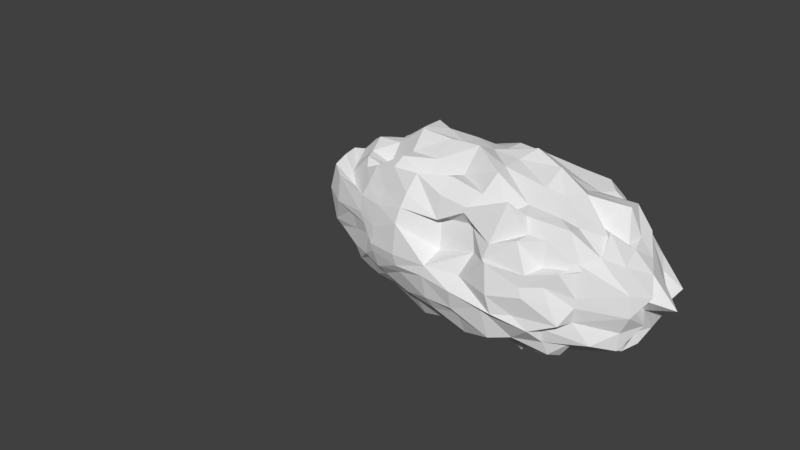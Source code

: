 # Source: nuvola.blend  (saved by Blender 2.78.0; exported with 4.5.12 LTS)
import bpy
from mathutils import Matrix  # noqa: F401  (used for matrix-valued properties, if any)

bpy.ops.wm.read_factory_settings(use_empty=True)
scene = bpy.context.scene
scene.name = 'Scene'

# ---- collections
col_collection_1 = bpy.data.collections.new('Collection 1'); scene.collection.children.link(col_collection_1)

# ---- world
world_world = bpy.data.worlds.new('World'); scene.world = world_world
world_world.color = (0.05088, 0.05088, 0.05088)
world_world.use_sun_shadow = False
world_world.sun_shadow_jitter_overblur = 0.0
world_world.cycles.sampling_method = 'MANUAL'

# ---- cameras
cam_camera = bpy.data.cameras.new('Camera')
cam_camera.clip_end = 100.0
cam_camera.lens = 35.0
cam_camera.sensor_width = 32.0
cam_camera.sensor_height = 18.0
cam_camera.ortho_scale = 7.314
cam_camera.dof.focus_distance = 0.0
cam_camera.dof.aperture_fstop = 128.0

# ---- meshes
me_cube_002 = bpy.data.meshes.new('Cube.002')
me_cube_002.from_pydata([(-0.8437, -1.644, 0.8403), (-0.7579, -1.948, 0.8429), (-0.8358, -2.29, 0.8437), (-0.7495, -2.566, 0.899), (-0.6538, -1.64, 0.92), (-0.616, -1.62, 1.192), (-0.6965, -1.64, 1.201), (-0.8693, -1.302, 0.8182), (-0.8208, -0.9717, 0.7827), (-0.7452, -0.8364, 0.8844), (-0.8571, -1.629, 0.7448), (-0.8199, -1.641, 0.531), (-0.7459, -1.669, 0.4142), (-0.8563, -1.932, 0.729), (-0.8112, -2.33, 0.6802), (-0.7361, -2.483, 0.7068), (-0.8099, -1.916, 0.5485), (-0.777, -2.201, 0.6624), (-0.7177, -2.62, 0.6179), (-0.7418, -1.937, 0.4815), (-0.7104, -2.235, 0.3758), (-0.6489, -2.427, 0.4437), (-0.6541, -2.011, 1.035), (-0.5876, -1.924, 1.227), (-0.6656, -1.898, 1.343), (-0.8059, -2.247, 1.089), (-0.7818, -2.201, 1.095), (-0.7195, -2.209, 1.207), (-0.7421, -2.536, 0.9781), (-0.7254, -2.571, 1.088), (-0.6788, -2.443, 1.31), (-0.8475, -1.311, 1.1), (-0.8091, -1.0, 0.946), (-0.7327, -0.7454, 0.9762), (-0.8036, -1.324, 1.236), (-0.7703, -1.026, 1.143), (-0.6985, -0.7316, 1.121), (-0.7438, -1.334, 1.348), (-0.6991, -1.037, 1.259), (-0.6461, -0.7676, 1.231), (-0.849, -1.316, 0.7116), (-0.8053, -1.321, 0.6367), (-0.7327, -1.339, 0.4242), (-0.8057, -0.9812, 0.7063), (-0.7644, -1.005, 0.5509), (-0.6981, -1.034, 0.4652), (-0.7327, -0.8499, 0.7995), (-0.6981, -0.7698, 0.5597), (-0.6441, -0.7695, 0.4997), (-0.02633, 0.1021, 0.7714), (-0.1986, 0.07173, 0.5967), (-0.3638, -0.01156, 0.7121), (-0.5147, -0.1427, 0.6278), (-0.02633, 0.07173, 0.9508), (-0.02633, -0.01908, 1.166), (-0.02633, -0.17, 1.309), (0.146, 0.07173, 0.7333), (0.3112, -0.01908, 0.8703), (0.4621, -0.17, 0.7424), (-0.02633, 0.07173, 0.5661), (-0.02633, -0.01908, 0.5091), (-0.02633, -0.17, 0.42), (-0.1956, 0.04182, 0.5485), (-0.3579, -0.04757, 0.5315), (-0.5061, -0.2136, 0.5718), (-0.1895, -0.04757, 0.577), (-0.3453, -0.1313, 0.4904), (-0.4862, -0.2866, 0.5588), (-0.1834, -0.1961, 0.4), (-0.3313, -0.2684, 0.3101), (-0.4605, -0.383, 0.3558), (-0.1956, 0.04182, 0.7617), (-0.1895, -0.04757, 1.229), (-0.1834, -0.196, 1.261), (-0.3579, -0.02371, 0.9857), (-0.3453, -0.1005, 1.223), (-0.3313, -0.2451, 1.17), (-0.5061, -0.06258, 0.9198), (-0.4862, -0.1246, 1.171), (-0.4605, -0.3412, 1.15), (0.1429, 0.04182, 1.002), (0.3052, -0.04757, 0.8797), (0.4535, -0.1961, 0.9232), (0.1369, -0.04757, 0.9671), (0.2926, -0.1313, 1.138), (0.4335, -0.2684, 0.9853), (0.1308, -0.1961, 1.164), (0.2786, -0.2684, 1.286), (0.4078, -0.3812, 1.135), (0.1429, 0.04182, 0.5369), (0.1369, -0.04757, 0.5092), (0.1308, -0.1961, 0.426), (0.3052, -0.04757, 0.6103), (0.2926, -0.1313, 0.4713), (0.2786, -0.2684, 0.4177), (0.4535, -0.1961, 0.5619), (0.4335, -0.2684, 0.5392), (0.4078, -0.3812, 0.31), (0.8196, -1.662, 0.8755), (0.8083, -1.311, 0.9354), (0.7648, -0.9665, 0.8686), (0.6925, -0.6513, 0.7804), (0.8045, -1.665, 1.048), (0.7582, -1.662, 1.198), (0.688, -1.636, 1.366), (0.8027, -1.959, 0.9157), (0.7606, -2.349, 0.8856), (0.6837, -2.583, 0.9507), (0.8076, -1.661, 0.739), (0.7648, -1.653, 0.5632), (0.6925, -1.648, 0.4512), (0.794, -1.318, 0.7048), (0.7512, -0.9789, 0.6676), (0.6801, -0.6692, 0.7009), (0.7512, -1.33, 0.6219), (0.7111, -1.005, 0.6169), (0.6454, -0.711, 0.5474), (0.6801, -1.343, 0.4791), (0.6454, -1.034, 0.4529), (0.5914, -0.7645, 0.4906), (0.7939, -1.318, 0.9776), (0.7475, -1.329, 1.201), (0.6739, -1.34, 1.328), (0.7512, -0.9789, 0.9707), (0.7111, -1.005, 1.154), (0.6448, -1.034, 1.183), (0.6801, -0.6692, 0.9232), (0.6454, -0.711, 1.152), (0.5914, -0.7645, 1.3), (0.7873, -2.009, 1.079), (0.7449, -2.345, 1.107), (0.6755, -2.517, 1.021), (0.7456, -1.966, 1.166), (0.7043, -2.214, 1.194), (0.6387, -2.533, 1.194), (0.6705, -1.919, 1.32), (0.6281, -2.2, 1.349), (0.5827, -2.536, 1.298), (0.7897, -1.984, 0.7425), (0.7486, -1.976, 0.5917), (0.6796, -1.932, 0.4847), (0.7495, -2.266, 0.6699), (0.7054, -2.311, 0.6202), (0.6422, -2.274, 0.5267), (0.6786, -2.577, 0.7807), (0.6434, -2.591, 0.6038), (0.585, -2.426, 0.5435), (-0.02695, -3.444, 0.874), (0.1403, -3.283, 0.8233), (0.3037, -3.295, 0.8697), (0.4521, -3.028, 0.8886), (-0.0305, -3.216, 1.091), (-0.03923, -3.048, 1.237), (-0.03335, -2.986, 1.251), (-0.2069, -3.068, 0.9429), (-0.3733, -3.266, 0.8801), (-0.5319, -2.897, 0.8688), (-0.02993, -3.179, 0.7696), (-0.02637, -3.14, 0.5551), (-0.0306, -3.168, 0.4645), (0.1321, -3.27, 0.7318), (0.3023, -3.055, 0.781), (0.4534, -3.1, 0.7727), (0.1336, -3.175, 0.5389), (0.2916, -3.076, 0.6024), (0.4237, -2.949, 0.6508), (0.1246, -3.047, 0.5004), (0.2726, -2.85, 0.4391), (0.4039, -2.91, 0.5142), (0.1413, -3.183, 1.016), (0.1246, -3.11, 1.133), (0.1084, -2.996, 1.273), (0.2933, -3.116, 0.959), (0.287, -2.998, 1.186), (0.2605, -2.995, 1.273), (0.4528, -3.014, 1.002), (0.4147, -2.881, 1.127), (0.4025, -2.827, 1.207), (-0.2054, -3.331, 1.01), (-0.3624, -3.244, 1.051), (-0.5247, -2.897, 0.9471), (-0.2054, -3.089, 1.168), (-0.3631, -3.067, 1.166), (-0.4901, -2.863, 1.21), (-0.1941, -2.916, 1.385), (-0.3499, -2.964, 1.244), (-0.486, -2.901, 1.16), (-0.1978, -3.291, 0.7597), (-0.1918, -3.167, 0.5598), (-0.1902, -3.13, 0.4489), (-0.3582, -3.192, 0.715), (-0.3553, -3.184, 0.5542), (-0.3363, -2.975, 0.4712), (-0.5177, -2.88, 0.7346), (-0.4913, -3.033, 0.5834), (-0.462, -2.895, 0.5545), (-0.02633, -1.652, 0.1155), (-0.02633, -1.311, -0.0001688), (-0.02633, -0.9665, 0.09058), (-0.02633, -0.6513, 0.1777), (0.146, -1.665, 0.09305), (0.3112, -1.652, 0.1593), (0.4621, -1.659, 0.2206), (-0.02809, -1.936, 0.1575), (-0.02933, -2.293, 0.1897), (-0.0312, -2.659, 0.2013), (-0.1992, -1.668, 0.2683), (-0.3646, -1.622, 0.27), (-0.5168, -1.619, 0.1954), (-0.1956, -1.318, 0.2431), (-0.1895, -0.9789, 0.2172), (-0.1834, -0.6692, 0.1684), (-0.3579, -1.328, 0.2565), (-0.3453, -1.005, 0.2067), (-0.3313, -0.711, 0.09917), (-0.5062, -1.336, 0.11), (-0.4862, -1.034, 0.3208), (-0.4605, -0.7645, 0.309), (0.1429, -1.318, 0.2442), (0.3052, -1.33, 0.2552), (0.4535, -1.343, 0.1564), (0.1369, -0.9789, 0.07058), (0.2926, -1.005, 0.1075), (0.4335, -1.034, 0.1759), (0.1308, -0.6692, 0.1798), (0.2786, -0.711, 0.2353), (0.4078, -0.7645, 0.2272), (0.1421, -1.946, 0.07337), (0.1358, -2.302, 0.1368), (0.1295, -2.562, 0.1625), (0.3051, -1.951, 0.2439), (0.2924, -2.249, 0.2586), (0.2776, -2.63, 0.2403), (0.4535, -1.942, 0.204), (0.433, -2.201, 0.3648), (0.4076, -2.552, 0.2693), (-0.1987, -1.95, 0.2494), (-0.358, -1.915, 0.2384), (-0.5135, -1.901, 0.2554), (-0.1919, -2.229, 0.1675), (-0.353, -2.308, 0.1321), (-0.4901, -2.275, 0.3511), (-0.1889, -2.527, 0.1772), (-0.3358, -2.492, 0.3118), (-0.4647, -2.537, 0.2759), (-0.03816, -1.643, 1.628), (-0.03372, -1.308, 1.599), (-0.03275, -0.9631, 1.521), (-0.02633, -0.6513, 1.45), (-0.2021, -1.626, 1.699), (-0.3694, -1.623, 1.49), (-0.5236, -1.637, 1.526), (-0.05577, -1.925, 1.629), (-0.03251, -2.324, 1.672), (-0.03122, -2.582, 1.525), (0.1302, -1.647, 1.59), (0.297, -1.648, 1.597), (0.4469, -1.658, 1.461), (0.1406, -1.317, 1.594), (0.1363, -0.9786, 1.588), (0.1308, -0.6692, 1.526), (0.2945, -1.325, 1.475), (0.2926, -1.005, 1.431), (0.2786, -0.711, 1.564), (0.446, -1.339, 1.467), (0.4314, -1.033, 1.364), (0.4078, -0.7645, 1.402), (-0.1989, -1.316, 1.673), (-0.366, -1.325, 1.54), (-0.5075, -1.34, 1.428), (-0.1957, -0.9756, 1.67), (-0.3474, -1.004, 1.511), (-0.4894, -1.033, 1.517), (-0.1838, -0.669, 1.455), (-0.3331, -0.71, 1.306), (-0.4621, -0.7637, 1.332), (-0.223, -1.924, 1.613), (-0.2213, -2.335, 1.565), (-0.197, -2.485, 1.539), (-0.365, -1.969, 1.619), (-0.3909, -2.308, 1.463), (-0.3768, -2.601, 1.448), (-0.5149, -1.954, 1.477), (-0.5317, -2.204, 1.398), (-0.5061, -2.379, 1.435), (0.1419, -1.958, 1.679), (0.2882, -1.931, 1.591), (0.4357, -1.925, 1.5), (0.124, -2.251, 1.57), (0.2649, -2.313, 1.477), (0.424, -2.209, 1.497), (0.1079, -2.483, 1.486), (0.2525, -2.512, 1.435), (0.388, -2.567, 1.422), (-0.5664, -0.7943, 0.3088), (-0.6059, -1.05, 0.3384), (-0.6339, -1.346, 0.3231), (-0.6507, -1.636, 0.3279), (-0.6371, -1.933, 0.251), (-0.614, -2.284, 0.3971), (-0.5666, -2.398, 0.4386), (-0.5791, -2.674, 0.4871), (-0.608, -2.662, 0.6208), (-0.6478, -2.842, 0.7341), (-0.6558, -2.757, 0.8816), (-0.6515, -2.692, 1.007), (-0.608, -2.785, 1.141), (-0.5897, -2.632, 1.126), (-0.57, -2.467, 1.332), (-0.6066, -2.28, 1.547), (-0.6385, -1.892, 1.379), (-0.6563, -1.635, 1.405), (-0.6353, -1.345, 1.497), (-0.6084, -1.048, 1.456), (-0.5708, -0.792, 1.383), (-0.5664, -0.4935, 1.095), (-0.6059, -0.3214, 1.149), (-0.6334, -0.3192, 0.9066), (-0.6442, -0.5255, 0.8876), (-0.6334, -0.5828, 0.7187), (-0.6059, -0.5201, 0.5247), (-0.5664, -0.5481, 0.3795), (0.3936, -0.5435, 0.2873), (0.2713, -0.461, 0.2191), (0.1278, -0.4034, 0.2392), (-0.02633, -0.3809, 0.2249), (-0.1804, -0.4034, 0.2985), (-0.3239, -0.461, 0.2912), (-0.4462, -0.5435, 0.3087), (-0.4462, -0.5382, 1.356), (-0.3239, -0.461, 1.355), (-0.1804, -0.4034, 1.435), (-0.02633, -0.3809, 1.388), (0.1278, -0.4034, 1.346), (0.2713, -0.461, 1.393), (0.3936, -0.5435, 1.313), (0.5137, -0.5435, 1.178), (0.5532, -0.461, 1.024), (0.5808, -0.4034, 0.937), (0.5916, -0.3809, 0.8191), (0.5808, -0.4034, 0.6579), (0.5532, -0.461, 0.5922), (0.5137, -0.5435, 0.498), (0.5108, -2.519, 0.3806), (0.5511, -2.286, 0.4267), (0.5804, -1.988, 0.3833), (0.5916, -1.657, 0.3488), (0.5808, -1.349, 0.3868), (0.5532, -1.05, 0.3044), (0.5137, -0.7943, 0.3653), (0.5137, -0.7943, 1.322), (0.5518, -1.049, 1.284), (0.5723, -1.345, 1.37), (0.5801, -1.658, 1.413), (0.5763, -1.949, 1.375), (0.5422, -2.216, 1.352), (0.5001, -2.435, 1.448), (0.5005, -2.669, 1.238), (0.5414, -2.814, 1.125), (0.5652, -2.768, 1.005), (0.5846, -2.915, 0.8396), (0.5725, -2.816, 0.816), (0.5491, -2.707, 0.597), (0.5137, -2.724, 0.5053), (-0.4468, -2.753, 0.3445), (-0.3261, -2.711, 0.4464), (-0.1835, -2.871, 0.3199), (-0.03094, -2.754, 0.2415), (0.1246, -2.849, 0.3218), (0.2686, -2.866, 0.3177), (0.3934, -2.669, 0.4851), (0.3762, -2.658, 1.377), (0.2636, -2.845, 1.447), (0.1156, -2.882, 1.474), (-0.05826, -2.716, 1.334), (-0.1848, -2.902, 1.336), (-0.3282, -2.733, 1.396), (-0.4599, -2.753, 1.428), (-0.5392, -2.701, 0.3673), (-0.5479, -2.619, 1.327), (-0.5279, -0.6239, 0.3061), (-0.5279, -0.6124, 1.298), (0.473, -2.567, 0.5305), (0.4637, -2.614, 1.307), (0.4752, -0.6239, 0.3932), (0.4752, -0.6239, 1.283)], [], [(0, 10, 13, 1), (1, 13, 14, 2), (2, 14, 15, 3), (3, 15, 303, 304), (10, 11, 16, 13), (13, 16, 17, 14), (14, 17, 18, 15), (15, 18, 302, 303), (11, 12, 19, 16), (16, 19, 20, 17), (17, 20, 21, 18), (18, 21, 301, 302), (12, 297, 298, 19), (19, 298, 299, 20), (20, 299, 300, 21), (21, 300, 378, 301), (0, 1, 22, 4), (4, 22, 23, 5), (5, 23, 24, 6), (6, 24, 310, 311), (1, 2, 25, 22), (22, 25, 26, 23), (23, 26, 27, 24), (24, 27, 309, 310), (2, 3, 28, 25), (25, 28, 29, 26), (26, 29, 30, 27), (27, 30, 308, 309), (3, 304, 305, 28), (28, 305, 306, 29), (29, 306, 307, 30), (30, 307, 379, 308), (0, 4, 31, 7), (7, 31, 32, 8), (8, 32, 33, 9), (9, 33, 317, 318), (4, 5, 34, 31), (31, 34, 35, 32), (32, 35, 36, 33), (33, 36, 316, 317), (5, 6, 37, 34), (34, 37, 38, 35), (35, 38, 39, 36), (36, 39, 315, 316), (6, 311, 312, 37), (37, 312, 313, 38), (38, 313, 314, 39), (39, 314, 381, 315), (0, 7, 40, 10), (10, 40, 41, 11), (11, 41, 42, 12), (12, 42, 296, 297), (7, 8, 43, 40), (40, 43, 44, 41), (41, 44, 45, 42), (42, 45, 295, 296), (8, 9, 46, 43), (43, 46, 47, 44), (44, 47, 48, 45), (45, 48, 294, 295), (9, 318, 319, 46), (46, 319, 320, 47), (47, 320, 321, 48), (48, 321, 380, 294), (49, 59, 62, 50), (50, 62, 63, 51), (51, 63, 64, 52), (52, 64, 319, 318), (59, 60, 65, 62), (62, 65, 66, 63), (63, 66, 67, 64), (64, 67, 320, 319), (60, 61, 68, 65), (65, 68, 69, 66), (66, 69, 70, 67), (67, 70, 321, 320), (61, 325, 326, 68), (68, 326, 327, 69), (69, 327, 328, 70), (70, 328, 380, 321), (49, 50, 71, 53), (53, 71, 72, 54), (54, 72, 73, 55), (55, 73, 331, 332), (50, 51, 74, 71), (71, 74, 75, 72), (72, 75, 76, 73), (73, 76, 330, 331), (51, 52, 77, 74), (74, 77, 78, 75), (75, 78, 79, 76), (76, 79, 329, 330), (52, 318, 317, 77), (77, 317, 316, 78), (78, 316, 315, 79), (79, 315, 381, 329), (49, 53, 80, 56), (56, 80, 81, 57), (57, 81, 82, 58), (58, 82, 338, 339), (53, 54, 83, 80), (80, 83, 84, 81), (81, 84, 85, 82), (82, 85, 337, 338), (54, 55, 86, 83), (83, 86, 87, 84), (84, 87, 88, 85), (85, 88, 336, 337), (55, 332, 333, 86), (86, 333, 334, 87), (87, 334, 335, 88), (88, 335, 385, 336), (49, 56, 89, 59), (59, 89, 90, 60), (60, 90, 91, 61), (61, 91, 324, 325), (56, 57, 92, 89), (89, 92, 93, 90), (90, 93, 94, 91), (91, 94, 323, 324), (57, 58, 95, 92), (92, 95, 96, 93), (93, 96, 97, 94), (94, 97, 322, 323), (58, 339, 340, 95), (95, 340, 341, 96), (96, 341, 342, 97), (97, 342, 384, 322), (98, 108, 111, 99), (99, 111, 112, 100), (100, 112, 113, 101), (101, 113, 340, 339), (108, 109, 114, 111), (111, 114, 115, 112), (112, 115, 116, 113), (113, 116, 341, 340), (109, 110, 117, 114), (114, 117, 118, 115), (115, 118, 119, 116), (116, 119, 342, 341), (110, 346, 347, 117), (117, 347, 348, 118), (118, 348, 349, 119), (119, 349, 384, 342), (98, 99, 120, 102), (102, 120, 121, 103), (103, 121, 122, 104), (104, 122, 352, 353), (99, 100, 123, 120), (120, 123, 124, 121), (121, 124, 125, 122), (122, 125, 351, 352), (100, 101, 126, 123), (123, 126, 127, 124), (124, 127, 128, 125), (125, 128, 350, 351), (101, 339, 338, 126), (126, 338, 337, 127), (127, 337, 336, 128), (128, 336, 385, 350), (98, 102, 129, 105), (105, 129, 130, 106), (106, 130, 131, 107), (107, 131, 359, 360), (102, 103, 132, 129), (129, 132, 133, 130), (130, 133, 134, 131), (131, 134, 358, 359), (103, 104, 135, 132), (132, 135, 136, 133), (133, 136, 137, 134), (134, 137, 357, 358), (104, 353, 354, 135), (135, 354, 355, 136), (136, 355, 356, 137), (137, 356, 383, 357), (98, 105, 138, 108), (108, 138, 139, 109), (109, 139, 140, 110), (110, 140, 345, 346), (105, 106, 141, 138), (138, 141, 142, 139), (139, 142, 143, 140), (140, 143, 344, 345), (106, 107, 144, 141), (141, 144, 145, 142), (142, 145, 146, 143), (143, 146, 343, 344), (107, 360, 361, 144), (144, 361, 362, 145), (145, 362, 363, 146), (146, 363, 382, 343), (147, 157, 160, 148), (148, 160, 161, 149), (149, 161, 162, 150), (150, 162, 361, 360), (157, 158, 163, 160), (160, 163, 164, 161), (161, 164, 165, 162), (162, 165, 362, 361), (158, 159, 166, 163), (163, 166, 167, 164), (164, 167, 168, 165), (165, 168, 363, 362), (159, 367, 368, 166), (166, 368, 369, 167), (167, 369, 370, 168), (168, 370, 382, 363), (147, 148, 169, 151), (151, 169, 170, 152), (152, 170, 171, 153), (153, 171, 373, 374), (148, 149, 172, 169), (169, 172, 173, 170), (170, 173, 174, 171), (171, 174, 372, 373), (149, 150, 175, 172), (172, 175, 176, 173), (173, 176, 177, 174), (174, 177, 371, 372), (150, 360, 359, 175), (175, 359, 358, 176), (176, 358, 357, 177), (177, 357, 383, 371), (147, 151, 178, 154), (154, 178, 179, 155), (155, 179, 180, 156), (156, 180, 305, 304), (151, 152, 181, 178), (178, 181, 182, 179), (179, 182, 183, 180), (180, 183, 306, 305), (152, 153, 184, 181), (181, 184, 185, 182), (182, 185, 186, 183), (183, 186, 307, 306), (153, 374, 375, 184), (184, 375, 376, 185), (185, 376, 377, 186), (186, 377, 379, 307), (147, 154, 187, 157), (157, 187, 188, 158), (158, 188, 189, 159), (159, 189, 366, 367), (154, 155, 190, 187), (187, 190, 191, 188), (188, 191, 192, 189), (189, 192, 365, 366), (155, 156, 193, 190), (190, 193, 194, 191), (191, 194, 195, 192), (192, 195, 364, 365), (156, 304, 303, 193), (193, 303, 302, 194), (194, 302, 301, 195), (195, 301, 378, 364), (196, 206, 209, 197), (197, 209, 210, 198), (198, 210, 211, 199), (199, 211, 326, 325), (206, 207, 212, 209), (209, 212, 213, 210), (210, 213, 214, 211), (211, 214, 327, 326), (207, 208, 215, 212), (212, 215, 216, 213), (213, 216, 217, 214), (214, 217, 328, 327), (208, 297, 296, 215), (215, 296, 295, 216), (216, 295, 294, 217), (217, 294, 380, 328), (196, 197, 218, 200), (200, 218, 219, 201), (201, 219, 220, 202), (202, 220, 347, 346), (197, 198, 221, 218), (218, 221, 222, 219), (219, 222, 223, 220), (220, 223, 348, 347), (198, 199, 224, 221), (221, 224, 225, 222), (222, 225, 226, 223), (223, 226, 349, 348), (199, 325, 324, 224), (224, 324, 323, 225), (225, 323, 322, 226), (226, 322, 384, 349), (196, 200, 227, 203), (203, 227, 228, 204), (204, 228, 229, 205), (205, 229, 368, 367), (200, 201, 230, 227), (227, 230, 231, 228), (228, 231, 232, 229), (229, 232, 369, 368), (201, 202, 233, 230), (230, 233, 234, 231), (231, 234, 235, 232), (232, 235, 370, 369), (202, 346, 345, 233), (233, 345, 344, 234), (234, 344, 343, 235), (235, 343, 382, 370), (196, 203, 236, 206), (206, 236, 237, 207), (207, 237, 238, 208), (208, 238, 298, 297), (203, 204, 239, 236), (236, 239, 240, 237), (237, 240, 241, 238), (238, 241, 299, 298), (204, 205, 242, 239), (239, 242, 243, 240), (240, 243, 244, 241), (241, 244, 300, 299), (205, 367, 366, 242), (242, 366, 365, 243), (243, 365, 364, 244), (244, 364, 378, 300), (245, 255, 258, 246), (246, 258, 259, 247), (247, 259, 260, 248), (248, 260, 333, 332), (255, 256, 261, 258), (258, 261, 262, 259), (259, 262, 263, 260), (260, 263, 334, 333), (256, 257, 264, 261), (261, 264, 265, 262), (262, 265, 266, 263), (263, 266, 335, 334), (257, 353, 352, 264), (264, 352, 351, 265), (265, 351, 350, 266), (266, 350, 385, 335), (245, 246, 267, 249), (249, 267, 268, 250), (250, 268, 269, 251), (251, 269, 312, 311), (246, 247, 270, 267), (267, 270, 271, 268), (268, 271, 272, 269), (269, 272, 313, 312), (247, 248, 273, 270), (270, 273, 274, 271), (271, 274, 275, 272), (272, 275, 314, 313), (248, 332, 331, 273), (273, 331, 330, 274), (274, 330, 329, 275), (275, 329, 381, 314), (245, 249, 276, 252), (252, 276, 277, 253), (253, 277, 278, 254), (254, 278, 375, 374), (249, 250, 279, 276), (276, 279, 280, 277), (277, 280, 281, 278), (278, 281, 376, 375), (250, 251, 282, 279), (279, 282, 283, 280), (280, 283, 284, 281), (281, 284, 377, 376), (251, 311, 310, 282), (282, 310, 309, 283), (283, 309, 308, 284), (284, 308, 379, 377), (245, 252, 285, 255), (255, 285, 286, 256), (256, 286, 287, 257), (257, 287, 354, 353), (252, 253, 288, 285), (285, 288, 289, 286), (286, 289, 290, 287), (287, 290, 355, 354), (253, 254, 291, 288), (288, 291, 292, 289), (289, 292, 293, 290), (290, 293, 356, 355), (254, 374, 373, 291), (291, 373, 372, 292), (292, 372, 371, 293), (293, 371, 383, 356)])
_uv = me_cube_002.uv_layers.new(name='UVMap')
_uv.uv.foreach_set('vector', [0.5, 0.5, 0.375, 0.5, 0.375, 0.375, 0.5, 0.375, 0.5, 0.375, 0.375, 0.375, 0.375, 0.25, 0.5, 0.25, 0.5, 0.25, 0.375, 0.25, 0.375, 0.125, 0.5, 0.125, 0.5, 0.125, 0.375, 0.125, 0.375, 0.0, 0.5, 0.0, 0.375, 0.5, 0.25, 0.5, 0.25, 0.375, 0.375, 0.375, 0.375, 0.375, 0.25, 0.375, 0.25, 0.25, 0.375, 0.25, 0.375, 0.25, 0.25, 0.25, 0.25, 0.125, 0.375, 0.125, 0.375, 0.125, 0.25, 0.125, 0.25, 0.0, 0.375, 0.0, 0.25, 0.5, 0.125, 0.5, 0.125, 0.375, 0.25, 0.375, 0.25, 0.375, 0.125, 0.375, 0.125, 0.25, 0.25, 0.25, 0.25, 0.25, 0.125, 0.25, 0.125, 0.125, 0.25, 0.125, 0.25, 0.125, 0.125, 0.125, 0.125, 0.0, 0.25, 0.0, 0.125, 0.5, 0.0, 0.5, 0.0, 0.375, 0.125, 0.375, 0.125, 0.375, 0.0, 0.375, 0.0, 0.25, 0.125, 0.25, 0.125, 0.25, 0.0, 0.25, 0.0, 0.125, 0.125, 0.125, 0.125, 0.125, 0.0, 0.125, 0.0, 0.0, 0.125, 0.0, 0.5, 0.5, 0.5, 0.375, 0.625, 0.375, 0.625, 0.5, 0.625, 0.5, 0.625, 0.375, 0.75, 0.375, 0.75, 0.5, 0.75, 0.5, 0.75, 0.375, 0.875, 0.375, 0.875, 0.5, 0.875, 0.5, 0.875, 0.375, 1.0, 0.375, 1.0, 0.5, 0.5, 0.375, 0.5, 0.25, 0.625, 0.25, 0.625, 0.375, 0.625, 0.375, 0.625, 0.25, 0.75, 0.25, 0.75, 0.375, 0.75, 0.375, 0.75, 0.25, 0.875, 0.25, 0.875, 0.375, 0.875, 0.375, 0.875, 0.25, 1.0, 0.25, 1.0, 0.375, 0.5, 0.25, 0.5, 0.125, 0.625, 0.125, 0.625, 0.25, 0.625, 0.25, 0.625, 0.125, 0.75, 0.125, 0.75, 0.25, 0.75, 0.25, 0.75, 0.125, 0.875, 0.125, 0.875, 0.25, 0.875, 0.25, 0.875, 0.125, 1.0, 0.125, 1.0, 0.25, 0.5, 0.125, 0.5, 0.0, 0.625, 0.0, 0.625, 0.125, 0.625, 0.125, 0.625, 0.0, 0.75, 0.0, 0.75, 0.125, 0.75, 0.125, 0.75, 0.0, 0.875, 0.0, 0.875, 0.125, 0.875, 0.125, 0.875, 0.0, 1.0, 0.0, 1.0, 0.125, 0.5, 0.5, 0.625, 0.5, 0.625, 0.625, 0.5, 0.625, 0.5, 0.625, 0.625, 0.625, 0.625, 0.75, 0.5, 0.75, 0.5, 0.75, 0.625, 0.75, 0.625, 0.875, 0.5, 0.875, 0.5, 0.875, 0.625, 0.875, 0.625, 1.0, 0.5, 1.0, 0.625, 0.5, 0.75, 0.5, 0.75, 0.625, 0.625, 0.625, 0.625, 0.625, 0.75, 0.625, 0.75, 0.75, 0.625, 0.75, 0.625, 0.75, 0.75, 0.75, 0.75, 0.875, 0.625, 0.875, 0.625, 0.875, 0.75, 0.875, 0.75, 1.0, 0.625, 1.0, 0.75, 0.5, 0.875, 0.5, 0.875, 0.625, 0.75, 0.625, 0.75, 0.625, 0.875, 0.625, 0.875, 0.75, 0.75, 0.75, 0.75, 0.75, 0.875, 0.75, 0.875, 0.875, 0.75, 0.875, 0.75, 0.875, 0.875, 0.875, 0.875, 1.0, 0.75, 1.0, 0.875, 0.5, 1.0, 0.5, 1.0, 0.625, 0.875, 0.625, 0.875, 0.625, 1.0, 0.625, 1.0, 0.75, 0.875, 0.75, 0.875, 0.75, 1.0, 0.75, 1.0, 0.875, 0.875, 0.875, 0.875, 0.875, 1.0, 0.875, 1.0, 1.0, 0.875, 1.0, 0.5, 0.5, 0.5, 0.625, 0.375, 0.625, 0.375, 0.5, 0.375, 0.5, 0.375, 0.625, 0.25, 0.625, 0.25, 0.5, 0.25, 0.5, 0.25, 0.625, 0.125, 0.625, 0.125, 0.5, 0.125, 0.5, 0.125, 0.625, 0.0, 0.625, 0.0, 0.5, 0.5, 0.625, 0.5, 0.75, 0.375, 0.75, 0.375, 0.625, 0.375, 0.625, 0.375, 0.75, 0.25, 0.75, 0.25, 0.625, 0.25, 0.625, 0.25, 0.75, 0.125, 0.75, 0.125, 0.625, 0.125, 0.625, 0.125, 0.75, 0.0, 0.75, 0.0, 0.625, 0.5, 0.75, 0.5, 0.875, 0.375, 0.875, 0.375, 0.75, 0.375, 0.75, 0.375, 0.875, 0.25, 0.875, 0.25, 0.75, 0.25, 0.75, 0.25, 0.875, 0.125, 0.875, 0.125, 0.75, 0.125, 0.75, 0.125, 0.875, 0.0, 0.875, 0.0, 0.75, 0.5, 0.875, 0.5, 1.0, 0.375, 1.0, 0.375, 0.875, 0.375, 0.875, 0.375, 1.0, 0.25, 1.0, 0.25, 0.875, 0.25, 0.875, 0.25, 1.0, 0.125, 1.0, 0.125, 0.875, 0.125, 0.875, 0.125, 1.0, 0.0, 1.0, 0.0, 0.875, 0.5, 0.5, 0.375, 0.5, 0.375, 0.375, 0.5, 0.375, 0.5, 0.375, 0.375, 0.375, 0.375, 0.25, 0.5, 0.25, 0.5, 0.25, 0.375, 0.25, 0.375, 0.125, 0.5, 0.125, 0.5, 0.125, 0.375, 0.125, 0.375, 0.0, 0.5, 0.0, 0.375, 0.5, 0.25, 0.5, 0.25, 0.375, 0.375, 0.375, 0.375, 0.375, 0.25, 0.375, 0.25, 0.25, 0.375, 0.25, 0.375, 0.25, 0.25, 0.25, 0.25, 0.125, 0.375, 0.125, 0.375, 0.125, 0.25, 0.125, 0.25, 0.0, 0.375, 0.0, 0.25, 0.5, 0.125, 0.5, 0.125, 0.375, 0.25, 0.375, 0.25, 0.375, 0.125, 0.375, 0.125, 0.25, 0.25, 0.25, 0.25, 0.25, 0.125, 0.25, 0.125, 0.125, 0.25, 0.125, 0.25, 0.125, 0.125, 0.125, 0.125, 0.0, 0.25, 0.0, 0.125, 0.5, 0.0, 0.5, 0.0, 0.375, 0.125, 0.375, 0.125, 0.375, 0.0, 0.375, 0.0, 0.25, 0.125, 0.25, 0.125, 0.25, 0.0, 0.25, 0.0, 0.125, 0.125, 0.125, 0.125, 0.125, 0.0, 0.125, 0.0, 0.0, 0.125, 0.0, 0.5, 0.5, 0.5, 0.375, 0.625, 0.375, 0.625, 0.5, 0.625, 0.5, 0.625, 0.375, 0.75, 0.375, 0.75, 0.5, 0.75, 0.5, 0.75, 0.375, 0.875, 0.375, 0.875, 0.5, 0.875, 0.5, 0.875, 0.375, 1.0, 0.375, 1.0, 0.5, 0.5, 0.375, 0.5, 0.25, 0.625, 0.25, 0.625, 0.375, 0.625, 0.375, 0.625, 0.25, 0.75, 0.25, 0.75, 0.375, 0.75, 0.375, 0.75, 0.25, 0.875, 0.25, 0.875, 0.375, 0.875, 0.375, 0.875, 0.25, 1.0, 0.25, 1.0, 0.375, 0.5, 0.25, 0.5, 0.125, 0.625, 0.125, 0.625, 0.25, 0.625, 0.25, 0.625, 0.125, 0.75, 0.125, 0.75, 0.25, 0.75, 0.25, 0.75, 0.125, 0.875, 0.125, 0.875, 0.25, 0.875, 0.25, 0.875, 0.125, 1.0, 0.125, 1.0, 0.25, 0.5, 0.125, 0.5, 0.0, 0.625, 0.0, 0.625, 0.125, 0.625, 0.125, 0.625, 0.0, 0.75, 0.0, 0.75, 0.125, 0.75, 0.125, 0.75, 0.0, 0.875, 0.0, 0.875, 0.125, 0.875, 0.125, 0.875, 0.0, 1.0, 0.0, 1.0, 0.125, 0.5, 0.5, 0.625, 0.5, 0.625, 0.625, 0.5, 0.625, 0.5, 0.625, 0.625, 0.625, 0.625, 0.75, 0.5, 0.75, 0.5, 0.75, 0.625, 0.75, 0.625, 0.875, 0.5, 0.875, 0.5, 0.875, 0.625, 0.875, 0.625, 1.0, 0.5, 1.0, 0.625, 0.5, 0.75, 0.5, 0.75, 0.625, 0.625, 0.625, 0.625, 0.625, 0.75, 0.625, 0.75, 0.75, 0.625, 0.75, 0.625, 0.75, 0.75, 0.75, 0.75, 0.875, 0.625, 0.875, 0.625, 0.875, 0.75, 0.875, 0.75, 1.0, 0.625, 1.0, 0.75, 0.5, 0.875, 0.5, 0.875, 0.625, 0.75, 0.625, 0.75, 0.625, 0.875, 0.625, 0.875, 0.75, 0.75, 0.75, 0.75, 0.75, 0.875, 0.75, 0.875, 0.875, 0.75, 0.875, 0.75, 0.875, 0.875, 0.875, 0.875, 1.0, 0.75, 1.0, 0.875, 0.5, 1.0, 0.5, 1.0, 0.625, 0.875, 0.625, 0.875, 0.625, 1.0, 0.625, 1.0, 0.75, 0.875, 0.75, 0.875, 0.75, 1.0, 0.75, 1.0, 0.875, 0.875, 0.875, 0.875, 0.875, 1.0, 0.875, 1.0, 1.0, 0.875, 1.0, 0.5, 0.5, 0.5, 0.625, 0.375, 0.625, 0.375, 0.5, 0.375, 0.5, 0.375, 0.625, 0.25, 0.625, 0.25, 0.5, 0.25, 0.5, 0.25, 0.625, 0.125, 0.625, 0.125, 0.5, 0.125, 0.5, 0.125, 0.625, 0.0, 0.625, 0.0, 0.5, 0.5, 0.625, 0.5, 0.75, 0.375, 0.75, 0.375, 0.625, 0.375, 0.625, 0.375, 0.75, 0.25, 0.75, 0.25, 0.625, 0.25, 0.625, 0.25, 0.75, 0.125, 0.75, 0.125, 0.625, 0.125, 0.625, 0.125, 0.75, 0.0, 0.75, 0.0, 0.625, 0.5, 0.75, 0.5, 0.875, 0.375, 0.875, 0.375, 0.75, 0.375, 0.75, 0.375, 0.875, 0.25, 0.875, 0.25, 0.75, 0.25, 0.75, 0.25, 0.875, 0.125, 0.875, 0.125, 0.75, 0.125, 0.75, 0.125, 0.875, 0.0, 0.875, 0.0, 0.75, 0.5, 0.875, 0.5, 1.0, 0.375, 1.0, 0.375, 0.875, 0.375, 0.875, 0.375, 1.0, 0.25, 1.0, 0.25, 0.875, 0.25, 0.875, 0.25, 1.0, 0.125, 1.0, 0.125, 0.875, 0.125, 0.875, 0.125, 1.0, 0.0, 1.0, 0.0, 0.875, 0.5, 0.5, 0.375, 0.5, 0.375, 0.375, 0.5, 0.375, 0.5, 0.375, 0.375, 0.375, 0.375, 0.25, 0.5, 0.25, 0.5, 0.25, 0.375, 0.25, 0.375, 0.125, 0.5, 0.125, 0.5, 0.125, 0.375, 0.125, 0.375, 0.0, 0.5, 0.0, 0.375, 0.5, 0.25, 0.5, 0.25, 0.375, 0.375, 0.375, 0.375, 0.375, 0.25, 0.375, 0.25, 0.25, 0.375, 0.25, 0.375, 0.25, 0.25, 0.25, 0.25, 0.125, 0.375, 0.125, 0.375, 0.125, 0.25, 0.125, 0.25, 0.0, 0.375, 0.0, 0.25, 0.5, 0.125, 0.5, 0.125, 0.375, 0.25, 0.375, 0.25, 0.375, 0.125, 0.375, 0.125, 0.25, 0.25, 0.25, 0.25, 0.25, 0.125, 0.25, 0.125, 0.125, 0.25, 0.125, 0.25, 0.125, 0.125, 0.125, 0.125, 0.0, 0.25, 0.0, 0.125, 0.5, 0.0, 0.5, 0.0, 0.375, 0.125, 0.375, 0.125, 0.375, 0.0, 0.375, 0.0, 0.25, 0.125, 0.25, 0.125, 0.25, 0.0, 0.25, 0.0, 0.125, 0.125, 0.125, 0.125, 0.125, 0.0, 0.125, 0.0, 0.0, 0.125, 0.0, 0.5, 0.5, 0.5, 0.375, 0.625, 0.375, 0.625, 0.5, 0.625, 0.5, 0.625, 0.375, 0.75, 0.375, 0.75, 0.5, 0.75, 0.5, 0.75, 0.375, 0.875, 0.375, 0.875, 0.5, 0.875, 0.5, 0.875, 0.375, 1.0, 0.375, 1.0, 0.5, 0.5, 0.375, 0.5, 0.25, 0.625, 0.25, 0.625, 0.375, 0.625, 0.375, 0.625, 0.25, 0.75, 0.25, 0.75, 0.375, 0.75, 0.375, 0.75, 0.25, 0.875, 0.25, 0.875, 0.375, 0.875, 0.375, 0.875, 0.25, 1.0, 0.25, 1.0, 0.375, 0.5, 0.25, 0.5, 0.125, 0.625, 0.125, 0.625, 0.25, 0.625, 0.25, 0.625, 0.125, 0.75, 0.125, 0.75, 0.25, 0.75, 0.25, 0.75, 0.125, 0.875, 0.125, 0.875, 0.25, 0.875, 0.25, 0.875, 0.125, 1.0, 0.125, 1.0, 0.25, 0.5, 0.125, 0.5, 0.0, 0.625, 0.0, 0.625, 0.125, 0.625, 0.125, 0.625, 0.0, 0.75, 0.0, 0.75, 0.125, 0.75, 0.125, 0.75, 0.0, 0.875, 0.0, 0.875, 0.125, 0.875, 0.125, 0.875, 0.0, 1.0, 0.0, 1.0, 0.125, 0.5, 0.5, 0.625, 0.5, 0.625, 0.625, 0.5, 0.625, 0.5, 0.625, 0.625, 0.625, 0.625, 0.75, 0.5, 0.75, 0.5, 0.75, 0.625, 0.75, 0.625, 0.875, 0.5, 0.875, 0.5, 0.875, 0.625, 0.875, 0.625, 1.0, 0.5, 1.0, 0.625, 0.5, 0.75, 0.5, 0.75, 0.625, 0.625, 0.625, 0.625, 0.625, 0.75, 0.625, 0.75, 0.75, 0.625, 0.75, 0.625, 0.75, 0.75, 0.75, 0.75, 0.875, 0.625, 0.875, 0.625, 0.875, 0.75, 0.875, 0.75, 1.0, 0.625, 1.0, 0.75, 0.5, 0.875, 0.5, 0.875, 0.625, 0.75, 0.625, 0.75, 0.625, 0.875, 0.625, 0.875, 0.75, 0.75, 0.75, 0.75, 0.75, 0.875, 0.75, 0.875, 0.875, 0.75, 0.875, 0.75, 0.875, 0.875, 0.875, 0.875, 1.0, 0.75, 1.0, 0.875, 0.5, 1.0, 0.5, 1.0, 0.625, 0.875, 0.625, 0.875, 0.625, 1.0, 0.625, 1.0, 0.75, 0.875, 0.75, 0.875, 0.75, 1.0, 0.75, 1.0, 0.875, 0.875, 0.875, 0.875, 0.875, 1.0, 0.875, 1.0, 1.0, 0.875, 1.0, 0.5, 0.5, 0.5, 0.625, 0.375, 0.625, 0.375, 0.5, 0.375, 0.5, 0.375, 0.625, 0.25, 0.625, 0.25, 0.5, 0.25, 0.5, 0.25, 0.625, 0.125, 0.625, 0.125, 0.5, 0.125, 0.5, 0.125, 0.625, 0.0, 0.625, 0.0, 0.5, 0.5, 0.625, 0.5, 0.75, 0.375, 0.75, 0.375, 0.625, 0.375, 0.625, 0.375, 0.75, 0.25, 0.75, 0.25, 0.625, 0.25, 0.625, 0.25, 0.75, 0.125, 0.75, 0.125, 0.625, 0.125, 0.625, 0.125, 0.75, 0.0, 0.75, 0.0, 0.625, 0.5, 0.75, 0.5, 0.875, 0.375, 0.875, 0.375, 0.75, 0.375, 0.75, 0.375, 0.875, 0.25, 0.875, 0.25, 0.75, 0.25, 0.75, 0.25, 0.875, 0.125, 0.875, 0.125, 0.75, 0.125, 0.75, 0.125, 0.875, 0.0, 0.875, 0.0, 0.75, 0.5, 0.875, 0.5, 1.0, 0.375, 1.0, 0.375, 0.875, 0.375, 0.875, 0.375, 1.0, 0.25, 1.0, 0.25, 0.875, 0.25, 0.875, 0.25, 1.0, 0.125, 1.0, 0.125, 0.875, 0.125, 0.875, 0.125, 1.0, 0.0, 1.0, 0.0, 0.875, 0.5, 0.5, 0.375, 0.5, 0.375, 0.375, 0.5, 0.375, 0.5, 0.375, 0.375, 0.375, 0.375, 0.25, 0.5, 0.25, 0.5, 0.25, 0.375, 0.25, 0.375, 0.125, 0.5, 0.125, 0.5, 0.125, 0.375, 0.125, 0.375, 0.0, 0.5, 0.0, 0.375, 0.5, 0.25, 0.5, 0.25, 0.375, 0.375, 0.375, 0.375, 0.375, 0.25, 0.375, 0.25, 0.25, 0.375, 0.25, 0.375, 0.25, 0.25, 0.25, 0.25, 0.125, 0.375, 0.125, 0.375, 0.125, 0.25, 0.125, 0.25, 0.0, 0.375, 0.0, 0.25, 0.5, 0.125, 0.5, 0.125, 0.375, 0.25, 0.375, 0.25, 0.375, 0.125, 0.375, 0.125, 0.25, 0.25, 0.25, 0.25, 0.25, 0.125, 0.25, 0.125, 0.125, 0.25, 0.125, 0.25, 0.125, 0.125, 0.125, 0.125, 0.0, 0.25, 0.0, 0.125, 0.5, 0.0, 0.5, 0.0, 0.375, 0.125, 0.375, 0.125, 0.375, 0.0, 0.375, 0.0, 0.25, 0.125, 0.25, 0.125, 0.25, 0.0, 0.25, 0.0, 0.125, 0.125, 0.125, 0.125, 0.125, 0.0, 0.125, 0.0, 0.0, 0.125, 0.0, 0.5, 0.5, 0.5, 0.375, 0.625, 0.375, 0.625, 0.5, 0.625, 0.5, 0.625, 0.375, 0.75, 0.375, 0.75, 0.5, 0.75, 0.5, 0.75, 0.375, 0.875, 0.375, 0.875, 0.5, 0.875, 0.5, 0.875, 0.375, 1.0, 0.375, 1.0, 0.5, 0.5, 0.375, 0.5, 0.25, 0.625, 0.25, 0.625, 0.375, 0.625, 0.375, 0.625, 0.25, 0.75, 0.25, 0.75, 0.375, 0.75, 0.375, 0.75, 0.25, 0.875, 0.25, 0.875, 0.375, 0.875, 0.375, 0.875, 0.25, 1.0, 0.25, 1.0, 0.375, 0.5, 0.25, 0.5, 0.125, 0.625, 0.125, 0.625, 0.25, 0.625, 0.25, 0.625, 0.125, 0.75, 0.125, 0.75, 0.25, 0.75, 0.25, 0.75, 0.125, 0.875, 0.125, 0.875, 0.25, 0.875, 0.25, 0.875, 0.125, 1.0, 0.125, 1.0, 0.25, 0.5, 0.125, 0.5, 0.0, 0.625, 0.0, 0.625, 0.125, 0.625, 0.125, 0.625, 0.0, 0.75, 0.0, 0.75, 0.125, 0.75, 0.125, 0.75, 0.0, 0.875, 0.0, 0.875, 0.125, 0.875, 0.125, 0.875, 0.0, 1.0, 0.0, 1.0, 0.125, 0.5, 0.5, 0.625, 0.5, 0.625, 0.625, 0.5, 0.625, 0.5, 0.625, 0.625, 0.625, 0.625, 0.75, 0.5, 0.75, 0.5, 0.75, 0.625, 0.75, 0.625, 0.875, 0.5, 0.875, 0.5, 0.875, 0.625, 0.875, 0.625, 1.0, 0.5, 1.0, 0.625, 0.5, 0.75, 0.5, 0.75, 0.625, 0.625, 0.625, 0.625, 0.625, 0.75, 0.625, 0.75, 0.75, 0.625, 0.75, 0.625, 0.75, 0.75, 0.75, 0.75, 0.875, 0.625, 0.875, 0.625, 0.875, 0.75, 0.875, 0.75, 1.0, 0.625, 1.0, 0.75, 0.5, 0.875, 0.5, 0.875, 0.625, 0.75, 0.625, 0.75, 0.625, 0.875, 0.625, 0.875, 0.75, 0.75, 0.75, 0.75, 0.75, 0.875, 0.75, 0.875, 0.875, 0.75, 0.875, 0.75, 0.875, 0.875, 0.875, 0.875, 1.0, 0.75, 1.0, 0.875, 0.5, 1.0, 0.5, 1.0, 0.625, 0.875, 0.625, 0.875, 0.625, 1.0, 0.625, 1.0, 0.75, 0.875, 0.75, 0.875, 0.75, 1.0, 0.75, 1.0, 0.875, 0.875, 0.875, 0.875, 0.875, 1.0, 0.875, 1.0, 1.0, 0.875, 1.0, 0.5, 0.5, 0.5, 0.625, 0.375, 0.625, 0.375, 0.5, 0.375, 0.5, 0.375, 0.625, 0.25, 0.625, 0.25, 0.5, 0.25, 0.5, 0.25, 0.625, 0.125, 0.625, 0.125, 0.5, 0.125, 0.5, 0.125, 0.625, 0.0, 0.625, 0.0, 0.5, 0.5, 0.625, 0.5, 0.75, 0.375, 0.75, 0.375, 0.625, 0.375, 0.625, 0.375, 0.75, 0.25, 0.75, 0.25, 0.625, 0.25, 0.625, 0.25, 0.75, 0.125, 0.75, 0.125, 0.625, 0.125, 0.625, 0.125, 0.75, 0.0, 0.75, 0.0, 0.625, 0.5, 0.75, 0.5, 0.875, 0.375, 0.875, 0.375, 0.75, 0.375, 0.75, 0.375, 0.875, 0.25, 0.875, 0.25, 0.75, 0.25, 0.75, 0.25, 0.875, 0.125, 0.875, 0.125, 0.75, 0.125, 0.75, 0.125, 0.875, 0.0, 0.875, 0.0, 0.75, 0.5, 0.875, 0.5, 1.0, 0.375, 1.0, 0.375, 0.875, 0.375, 0.875, 0.375, 1.0, 0.25, 1.0, 0.25, 0.875, 0.25, 0.875, 0.25, 1.0, 0.125, 1.0, 0.125, 0.875, 0.125, 0.875, 0.125, 1.0, 0.0, 1.0, 0.0, 0.875, 0.5, 0.5, 0.375, 0.5, 0.375, 0.375, 0.5, 0.375, 0.5, 0.375, 0.375, 0.375, 0.375, 0.25, 0.5, 0.25, 0.5, 0.25, 0.375, 0.25, 0.375, 0.125, 0.5, 0.125, 0.5, 0.125, 0.375, 0.125, 0.375, 0.0, 0.5, 0.0, 0.375, 0.5, 0.25, 0.5, 0.25, 0.375, 0.375, 0.375, 0.375, 0.375, 0.25, 0.375, 0.25, 0.25, 0.375, 0.25, 0.375, 0.25, 0.25, 0.25, 0.25, 0.125, 0.375, 0.125, 0.375, 0.125, 0.25, 0.125, 0.25, 0.0, 0.375, 0.0, 0.25, 0.5, 0.125, 0.5, 0.125, 0.375, 0.25, 0.375, 0.25, 0.375, 0.125, 0.375, 0.125, 0.25, 0.25, 0.25, 0.25, 0.25, 0.125, 0.25, 0.125, 0.125, 0.25, 0.125, 0.25, 0.125, 0.125, 0.125, 0.125, 0.0, 0.25, 0.0, 0.125, 0.5, 0.0, 0.5, 0.0, 0.375, 0.125, 0.375, 0.125, 0.375, 0.0, 0.375, 0.0, 0.25, 0.125, 0.25, 0.125, 0.25, 0.0, 0.25, 0.0, 0.125, 0.125, 0.125, 0.125, 0.125, 0.0, 0.125, 0.0, 0.0, 0.125, 0.0, 0.5, 0.5, 0.5, 0.375, 0.625, 0.375, 0.625, 0.5, 0.625, 0.5, 0.625, 0.375, 0.75, 0.375, 0.75, 0.5, 0.75, 0.5, 0.75, 0.375, 0.875, 0.375, 0.875, 0.5, 0.875, 0.5, 0.875, 0.375, 1.0, 0.375, 1.0, 0.5, 0.5, 0.375, 0.5, 0.25, 0.625, 0.25, 0.625, 0.375, 0.625, 0.375, 0.625, 0.25, 0.75, 0.25, 0.75, 0.375, 0.75, 0.375, 0.75, 0.25, 0.875, 0.25, 0.875, 0.375, 0.875, 0.375, 0.875, 0.25, 1.0, 0.25, 1.0, 0.375, 0.5, 0.25, 0.5, 0.125, 0.625, 0.125, 0.625, 0.25, 0.625, 0.25, 0.625, 0.125, 0.75, 0.125, 0.75, 0.25, 0.75, 0.25, 0.75, 0.125, 0.875, 0.125, 0.875, 0.25, 0.875, 0.25, 0.875, 0.125, 1.0, 0.125, 1.0, 0.25, 0.5, 0.125, 0.5, 0.0, 0.625, 0.0, 0.625, 0.125, 0.625, 0.125, 0.625, 0.0, 0.75, 0.0, 0.75, 0.125, 0.75, 0.125, 0.75, 0.0, 0.875, 0.0, 0.875, 0.125, 0.875, 0.125, 0.875, 0.0, 1.0, 0.0, 1.0, 0.125, 0.5, 0.5, 0.625, 0.5, 0.625, 0.625, 0.5, 0.625, 0.5, 0.625, 0.625, 0.625, 0.625, 0.75, 0.5, 0.75, 0.5, 0.75, 0.625, 0.75, 0.625, 0.875, 0.5, 0.875, 0.5, 0.875, 0.625, 0.875, 0.625, 1.0, 0.5, 1.0, 0.625, 0.5, 0.75, 0.5, 0.75, 0.625, 0.625, 0.625, 0.625, 0.625, 0.75, 0.625, 0.75, 0.75, 0.625, 0.75, 0.625, 0.75, 0.75, 0.75, 0.75, 0.875, 0.625, 0.875, 0.625, 0.875, 0.75, 0.875, 0.75, 1.0, 0.625, 1.0, 0.75, 0.5, 0.875, 0.5, 0.875, 0.625, 0.75, 0.625, 0.75, 0.625, 0.875, 0.625, 0.875, 0.75, 0.75, 0.75, 0.75, 0.75, 0.875, 0.75, 0.875, 0.875, 0.75, 0.875, 0.75, 0.875, 0.875, 0.875, 0.875, 1.0, 0.75, 1.0, 0.875, 0.5, 1.0, 0.5, 1.0, 0.625, 0.875, 0.625, 0.875, 0.625, 1.0, 0.625, 1.0, 0.75, 0.875, 0.75, 0.875, 0.75, 1.0, 0.75, 1.0, 0.875, 0.875, 0.875, 0.875, 0.875, 1.0, 0.875, 1.0, 1.0, 0.875, 1.0, 0.5, 0.5, 0.5, 0.625, 0.375, 0.625, 0.375, 0.5, 0.375, 0.5, 0.375, 0.625, 0.25, 0.625, 0.25, 0.5, 0.25, 0.5, 0.25, 0.625, 0.125, 0.625, 0.125, 0.5, 0.125, 0.5, 0.125, 0.625, 0.0, 0.625, 0.0, 0.5, 0.5, 0.625, 0.5, 0.75, 0.375, 0.75, 0.375, 0.625, 0.375, 0.625, 0.375, 0.75, 0.25, 0.75, 0.25, 0.625, 0.25, 0.625, 0.25, 0.75, 0.125, 0.75, 0.125, 0.625, 0.125, 0.625, 0.125, 0.75, 0.0, 0.75, 0.0, 0.625, 0.5, 0.75, 0.5, 0.875, 0.375, 0.875, 0.375, 0.75, 0.375, 0.75, 0.375, 0.875, 0.25, 0.875, 0.25, 0.75, 0.25, 0.75, 0.25, 0.875, 0.125, 0.875, 0.125, 0.75, 0.125, 0.75, 0.125, 0.875, 0.0, 0.875, 0.0, 0.75, 0.5, 0.875, 0.5, 1.0, 0.375, 1.0, 0.375, 0.875, 0.375, 0.875, 0.375, 1.0, 0.25, 1.0, 0.25, 0.875, 0.25, 0.875, 0.25, 1.0, 0.125, 1.0, 0.125, 0.875, 0.125, 0.875, 0.125, 1.0, 0.0, 1.0, 0.0, 0.875, 0.5, 0.5, 0.375, 0.5, 0.375, 0.375, 0.5, 0.375, 0.5, 0.375, 0.375, 0.375, 0.375, 0.25, 0.5, 0.25, 0.5, 0.25, 0.375, 0.25, 0.375, 0.125, 0.5, 0.125, 0.5, 0.125, 0.375, 0.125, 0.375, 0.0, 0.5, 0.0, 0.375, 0.5, 0.25, 0.5, 0.25, 0.375, 0.375, 0.375, 0.375, 0.375, 0.25, 0.375, 0.25, 0.25, 0.375, 0.25, 0.375, 0.25, 0.25, 0.25, 0.25, 0.125, 0.375, 0.125, 0.375, 0.125, 0.25, 0.125, 0.25, 0.0, 0.375, 0.0, 0.25, 0.5, 0.125, 0.5, 0.125, 0.375, 0.25, 0.375, 0.25, 0.375, 0.125, 0.375, 0.125, 0.25, 0.25, 0.25, 0.25, 0.25, 0.125, 0.25, 0.125, 0.125, 0.25, 0.125, 0.25, 0.125, 0.125, 0.125, 0.125, 0.0, 0.25, 0.0, 0.125, 0.5, 0.0, 0.5, 0.0, 0.375, 0.125, 0.375, 0.125, 0.375, 0.0, 0.375, 0.0, 0.25, 0.125, 0.25, 0.125, 0.25, 0.0, 0.25, 0.0, 0.125, 0.125, 0.125, 0.125, 0.125, 0.0, 0.125, 0.0, 0.0, 0.125, 0.0, 0.5, 0.5, 0.5, 0.375, 0.625, 0.375, 0.625, 0.5, 0.625, 0.5, 0.625, 0.375, 0.75, 0.375, 0.75, 0.5, 0.75, 0.5, 0.75, 0.375, 0.875, 0.375, 0.875, 0.5, 0.875, 0.5, 0.875, 0.375, 1.0, 0.375, 1.0, 0.5, 0.5, 0.375, 0.5, 0.25, 0.625, 0.25, 0.625, 0.375, 0.625, 0.375, 0.625, 0.25, 0.75, 0.25, 0.75, 0.375, 0.75, 0.375, 0.75, 0.25, 0.875, 0.25, 0.875, 0.375, 0.875, 0.375, 0.875, 0.25, 1.0, 0.25, 1.0, 0.375, 0.5, 0.25, 0.5, 0.125, 0.625, 0.125, 0.625, 0.25, 0.625, 0.25, 0.625, 0.125, 0.75, 0.125, 0.75, 0.25, 0.75, 0.25, 0.75, 0.125, 0.875, 0.125, 0.875, 0.25, 0.875, 0.25, 0.875, 0.125, 1.0, 0.125, 1.0, 0.25, 0.5, 0.125, 0.5, 0.0, 0.625, 0.0, 0.625, 0.125, 0.625, 0.125, 0.625, 0.0, 0.75, 0.0, 0.75, 0.125, 0.75, 0.125, 0.75, 0.0, 0.875, 0.0, 0.875, 0.125, 0.875, 0.125, 0.875, 0.0, 1.0, 0.0, 1.0, 0.125, 0.5, 0.5, 0.625, 0.5, 0.625, 0.625, 0.5, 0.625, 0.5, 0.625, 0.625, 0.625, 0.625, 0.75, 0.5, 0.75, 0.5, 0.75, 0.625, 0.75, 0.625, 0.875, 0.5, 0.875, 0.5, 0.875, 0.625, 0.875, 0.625, 1.0, 0.5, 1.0, 0.625, 0.5, 0.75, 0.5, 0.75, 0.625, 0.625, 0.625, 0.625, 0.625, 0.75, 0.625, 0.75, 0.75, 0.625, 0.75, 0.625, 0.75, 0.75, 0.75, 0.75, 0.875, 0.625, 0.875, 0.625, 0.875, 0.75, 0.875, 0.75, 1.0, 0.625, 1.0, 0.75, 0.5, 0.875, 0.5, 0.875, 0.625, 0.75, 0.625, 0.75, 0.625, 0.875, 0.625, 0.875, 0.75, 0.75, 0.75, 0.75, 0.75, 0.875, 0.75, 0.875, 0.875, 0.75, 0.875, 0.75, 0.875, 0.875, 0.875, 0.875, 1.0, 0.75, 1.0, 0.875, 0.5, 1.0, 0.5, 1.0, 0.625, 0.875, 0.625, 0.875, 0.625, 1.0, 0.625, 1.0, 0.75, 0.875, 0.75, 0.875, 0.75, 1.0, 0.75, 1.0, 0.875, 0.875, 0.875, 0.875, 0.875, 1.0, 0.875, 1.0, 1.0, 0.875, 1.0, 0.5, 0.5, 0.5, 0.625, 0.375, 0.625, 0.375, 0.5, 0.375, 0.5, 0.375, 0.625, 0.25, 0.625, 0.25, 0.5, 0.25, 0.5, 0.25, 0.625, 0.125, 0.625, 0.125, 0.5, 0.125, 0.5, 0.125, 0.625, 0.0, 0.625, 0.0, 0.5, 0.5, 0.625, 0.5, 0.75, 0.375, 0.75, 0.375, 0.625, 0.375, 0.625, 0.375, 0.75, 0.25, 0.75, 0.25, 0.625, 0.25, 0.625, 0.25, 0.75, 0.125, 0.75, 0.125, 0.625, 0.125, 0.625, 0.125, 0.75, 0.0, 0.75, 0.0, 0.625, 0.5, 0.75, 0.5, 0.875, 0.375, 0.875, 0.375, 0.75, 0.375, 0.75, 0.375, 0.875, 0.25, 0.875, 0.25, 0.75, 0.25, 0.75, 0.25, 0.875, 0.125, 0.875, 0.125, 0.75, 0.125, 0.75, 0.125, 0.875, 0.0, 0.875, 0.0, 0.75, 0.5, 0.875, 0.5, 1.0, 0.375, 1.0, 0.375, 0.875, 0.375, 0.875, 0.375, 1.0, 0.25, 1.0, 0.25, 0.875, 0.25, 0.875, 0.25, 1.0, 0.125, 1.0, 0.125, 0.875, 0.125, 0.875, 0.125, 1.0, 0.0, 1.0, 0.0, 0.875])
me_cube_002.use_remesh_preserve_volume = False
me_cube_002.use_remesh_preserve_attributes = False
me_cube_002.use_mirror_vertex_groups = False
me_cube_002.update()

# ---- objects
ob_camera = bpy.data.objects.new('Camera', cam_camera)
ob_nuvola = bpy.data.objects.new('nuvola', me_cube_002)

# ---- transforms, parenting, visibility, modifiers, constraints
ob_camera.location = (7.481, -6.508, 5.344)
ob_camera.rotation_euler = (1.109, 0.0, 0.8149)
ob_camera.lock_rotations_4d = False
ob_camera.empty_display_type = 'ARROWS'
ob_camera.color = (0.0, 0.0, 0.0, 0.0)
ob_camera.display_type = 'WIRE'
ob_camera.lineart.crease_threshold = 0.0
ob_nuvola.location = (0.0262, -0.03269, 0.03134)
ob_nuvola.rotation_euler = (0.0, -0.0, 1.571)
ob_nuvola.scale = (1.242, 1.242, 1.242)
ob_nuvola.lineart.crease_threshold = 0.0

# ---- collection membership
col_collection_1.objects.link(ob_camera)
col_collection_1.objects.link(ob_nuvola)

# ---- scene / render settings (as saved in the file)
scene.camera = ob_camera
scene.frame_start = 1; scene.frame_end = 250; scene.frame_set(1)
scene.render.engine = 'BLENDER_EEVEE_NEXT'
scene.render.resolution_percentage = 50
scene.render.dither_intensity = 0.0
scene.cycles.use_denoising = False
scene.cycles.samples = 128
scene.cycles.sampling_pattern = 'TABULATED_SOBOL'
scene.cycles.light_sampling_threshold = 0.0
scene.cycles.use_adaptive_sampling = False
scene.cycles.use_light_tree = False
scene.cycles.blur_glossy = 0.0
scene.cycles.sample_clamp_indirect = 0.0
scene.view_settings.view_transform = 'Standard'
bpy.context.view_layer.update()

# ---- added for rendering (the .blend has no usable light): sun
light_auto_sun = bpy.data.lights.new('AutoSun', 'SUN')
light_auto_sun.energy = 3.0
light_auto_sun.angle = 0.0523599
ob_auto_sun = bpy.data.objects.new('AutoSun', light_auto_sun)
scene.collection.objects.link(ob_auto_sun)
ob_auto_sun.rotation_euler = (0.872665, 0.174533, 0.523599)
bpy.context.view_layer.update()
